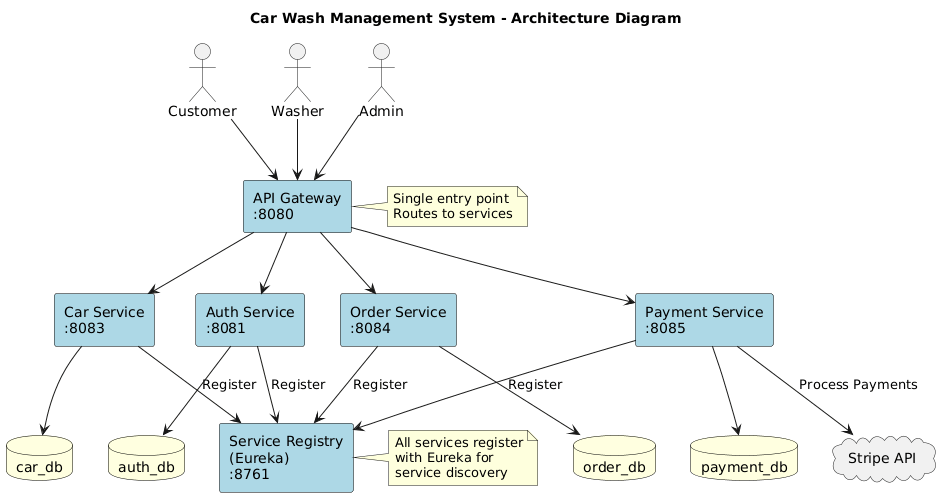

The diagram above was rendered by PlantUML. Its source (embedded in the PNG):
@startuml
!define RECTANGLE class

skinparam rectangle {
    BackgroundColor LightBlue
    BorderColor Black
}

skinparam database {
    BackgroundColor LightYellow
    BorderColor Black
}

title Car Wash Management System - Architecture Diagram

actor Customer
actor Washer
actor Admin

rectangle "API Gateway\n:8080" as Gateway

rectangle "Service Registry\n(Eureka)\n:8761" as Registry

rectangle "Auth Service\n:8081" as Auth {
}

rectangle "Car Service\n:8083" as Car {
}

rectangle "Order Service\n:8084" as Order {
}

rectangle "Payment Service\n:8085" as Payment {
}

database "auth_db" as AuthDB
database "car_db" as CarDB
database "order_db" as OrderDB
database "payment_db" as PaymentDB

cloud "Stripe API" as Stripe

Customer --> Gateway
Washer --> Gateway
Admin --> Gateway

Gateway --> Auth
Gateway --> Car
Gateway --> Order
Gateway --> Payment

Auth --> Registry : Register
Car --> Registry : Register
Order --> Registry : Register
Payment --> Registry : Register

Auth --> AuthDB
Car --> CarDB
Order --> OrderDB
Payment --> PaymentDB

Payment --> Stripe : Process Payments

note right of Registry
  All services register
  with Eureka for
  service discovery
end note

note right of Gateway
  Single entry point
  Routes to services
end note
@enduml